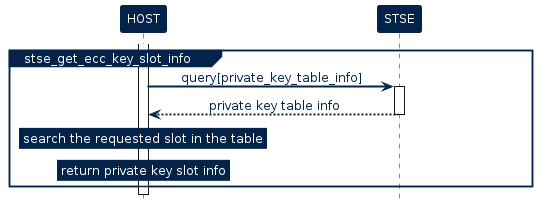

The diagram above was rendered by PlantUML. Its source (embedded in the PNG):
@startuml inline_umlgraph_7.png

!$ST_FONT = Helvetica


!$ST_WHITE =  		  "#FFFFFF"

!$ST_DARK_BLUE = 	  "#03234B"
!$ST_DARK_BLUE_75 =   "#425A78"
!$ST_DARK_BLUE_50 =   "#8191A5"
!$ST_DARK_BLUE_25 =   "#BDC5D0"

!$ST_BLUE = 		  "#3CB4E6"
!$ST_BLUE_75 = 		  "#6DC7EC"
!$ST_BLUE_50 = 		  "#9DD9F2"
!$ST_BLUE_25 = 		  "#CEECF9"

!$ST_YELLOW = 	      "#FFD200"
!$ST_YELLOW_75 =      "#FFDD40"
!$ST_YELLOW_50 =      "#FFE87F"
!$ST_YELLOW_25 =      "#FFF4BF"

!$ST_PINK =   		  "#E6007E"
!$ST_PINK_75 =		  "#EC409E"
!$ST_PINK_50 =		  "#F27FBE"
!$ST_PINK_25 =		  "#F8BCDD"


!$ST_GREY =			  "#464650"
!$ST_GREY_75 =		  "#74747C"
!$ST_GREY_50 =		  "#A2A2A7"
!$ST_GREY_25 =		  "#D1D1D3"

!$ST_GREEN = 		  "#49B170"
!$ST_GREEN_75 = 	  "#77C594"
!$ST_GREEN_50 = 	  "#A4D8B7"
!$ST_GREEN_25 = 	  "#D1EBDB"

!$ST_DARK_GREEN = 	  "#04572F"
!$ST_DARK_GREEN_75 =  "#438163"
!$ST_DARK_GREEN_50 =  "#81AB97"
!$ST_DARK_GREEN_25 =  "#BDD3C8"

!$ST_PURPLE = 		  "#8C0078"
!$ST_PURPLE_75 = 	  "#A940A9"
!$ST_PURPLE_50 = 	  "#C57FBB"
!$ST_PURPLE_25 = 	  "#E2BFDD"

skinparam shadowing             false
skinparam  Arrow {
    Color            $ST_DARK_BLUE
    FontColor        $ST_DARK_BLUE
    FontName         $ST_FONT
    FontSize         12
    MessageAlignment center
    HeadColor        $ST_DARK_BLUE
    Thickness        2
    FontStyle        normal
    LollipopColor    $ST_DARK_BLUE
  }


skinparam FontColor				$ST_DARK_BLUE
skinparam Linetype           ortho



skinparam Activity {
  BackgroundColor           $ST_BLUE_25
  BorderColor               $ST_DARK_BLUE
  FontColor                 $ST_DARK_BLUE
  FontStyle                 normal
  FontSize                  12
  Diamond {
    BackgroundColor    $ST_BLUE_25
    BorderColor        $ST_DARK_BLUE
    FontColor          $ST_DARK_BLUE
  }
}


skinparam Package {
    Style  frame
}

skinparam component {
    Style rectangle
}

skinparam Rectangle {
  BackgroundColor 		$ST_WHITE
  BorderColor     		$ST_DARK_BLUE
  FontSize        		16
  FontColor       		$ST_DARK_BLUE
  FontStyle       		bold
  BorderThickness 		1.5
  StereotypeFontName 	$ST_FONT
  StereotypeFontSize 	12
  StereotypeFontColor 	$ST_DARK_BLUE
  StereotypeFontStyle 	normal
}

skinparam File {
  BackgroundColor $ST_WHITE
  BorderColor     $ST_DARK_BLUE
  FontSize        12
  FontColor       $ST_DARK_BLUE
  FontStyle       normal
  BorderThickness 1 
  Stereotype {
    FontName $ST_FONT
    FontSize 12
    FontColor $ST_DARK_BLUE
    FontStyle normal
  }
}

skinparam Frame {
  BackgroundColor $ST_WHITE
  HeaderFontColor $ST_DARK_BLUE
  HeaderBackgroundColor $ST_DARK_BLUE
  BorderColor     $ST_DARK_BLUE
  FontSize        14
  FontColor       $ST_DARK_BLUE
  FontStyle       bold
  BorderThickness 1 
  Stereotype {
    FontName $ST_FONT
    FontSize 10
    FontColor $ST_DARK_BLUE
    FontStyle normal
  }
}

skinparam Node {
  BackgroundColor 		$ST_BLUE
  BorderColor     		$ST_DARK_BLUE
  FontSize        		16
  FontColor       		$ST_WHITE
  FontStyle       		bold
  BorderThickness 		1.5
  StereotypeFontName 	$ST_FONT
  StereotypeFontSize 	12
  StereotypeFontColor 	$ST_WHITE
  StereotypeFontStyle 	normal
}



skinparam	Sequence {

    BorderColor 		$ST_DARK_BLUE
    BackgroundColor 	$ST_WHITE
    StartColor 			$ST_DARK_BLUE
    EndColor 			$ST_DARK_BLUE

    ReferenceAlignment          center
    ReferenceBackgroundColor    $ST_WHITE
    ReferenceBorderColor        $ST_DARK_BLUE
    ReferenceBorderThickness    1
    ReferenceFontColor          $ST_DARK_BLUE
    ReferenceFontName           $ST_FONT
    ReferenceFontSize           12
    ReferenceFontStyle          normal
    ReferenceHeaderBackgroundColor  $ST_WHITE

    Message {
      Alignment     center
      TextAligmenet center
    }

    Title {
        FontColor $ST_DARK_BLUE
        FontName  $ST_FONT
        FontSize  16
        FontStyle bold
    }

    Box {
        BackgroundColor $ST_WHITE
        BorderColor     $ST_DARK_BLUE
        FontColor       $ST_DARK_BLUE
        FontName        $ST_FONT
    }

    Group {
      
      BackgroundColor   $ST_DARK_BLUE
      BorderColor 		  $ST_DARK_BLUE
      FontColor 		    $ST_DARK_BLUE
      FontName          $ST_FONT
      FontStyle         normal
      FontSize          12
      
      Header {
        FontColor        $ST_WHITE
        FontSize 		 12
        FontStyle 	     normal
        BackgroundColor  $ST_DARK_BLUE
      }
      
      Body {
        BackgroundColor    $ST_WHITE
      }
    }

    Divider {
      BackgroundColor 	$ST_BLUE_25
      BorderColor 		$ST_DARK_BLUE
      BorderThickness 	1
      FontColor 		$ST_WHITE
    }   

    


    Stereotype {
      FontName  $ST_FONT
      FontSize  12
      FontColor $ST_WHITE
      FontStyle normal
    }  

}


skinparam stereotype {
    StereotypePosition          center
    CBackgroundColor 			$ST_WHITE
    CBorderColor 				$ST_DARK_BLUE
    ABackgroundColor 			$ST_WHITE
    ABorderColor 				$ST_DARK_BLUE
    IBackgroundColor 			$ST_WHITE
    IBorderColor 				$ST_DARK_BLUE
    EBackgroundColor 			$ST_WHITE
    EBorderColor 				$ST_DARK_BLUE
    NBackgroundColor 			$ST_WHITE
    NBorderColor 				$ST_DARK_BLUE
}

skinparam participant {
	FontName					$ST_FONT
	FontColor 					$ST_WHITE
	FontStyle					normal
    FontSize                    12
	BorderColor 				$ST_DARK_BLUE
	BackgroundColor 			$ST_DARK_BLUE
	BorderThickness 			1
	Padding                     100
}

skinparam Actor {
    BorderColor 		        $ST_DARK_BLUE
    TitleFontColor 				$ST_DARK_BLUE
    BackgroundColor 			$ST_WHITE
    StartColor 					$ST_DARK_BLUE
    EndColor 					$ST_DARK_BLUE
    BoxBackgroundColor 			$ST_BLUE_25
    BoxBorderColor 				$ST_BLUE_25
    BoxFontColor 				$ST_WHITE
    DelayFontColor 				$ST_DARK_BLUE
    LifeLineBorderColor 		$ST_DARK_BLUE
    LifeLineBorderThickness 	1
    LifeLineBackgroundColor 	$ST_WHITE
    GroupBorderColor 			$ST_DARK_BLUE
    GroupFontColor 				$ST_DARK_BLUE
    GroupHeaderFontColor 		$ST_WHITE
    DividerBackgroundColor 		$ST_BLUE_25
    DividerBorderColor 			$ST_BLUE_25
    DividerBorderThickness 		1
    DividerFontColor 			$ST_WHITE
    ReferenceBackgroundColor 	$ST_WHITE
    ReferenceBorderColor 		$ST_DARK_BLUE
    ReferenceFontColor 			$ST_DARK_BLUE
    ReferenceHeaderFontColor 	$ST_DARK_BLUE
    StereotypeFontColor 		$ST_DARK_BLUE
    StereotypeFontSize 			10
    StereotypeFontStyle			normal
	FontColor 					$ST_DARK_BLUE
    FontSize                    12
	FontName					$ST_FONT
	FontStyle					normal
}

skinparam entity {
	BorderColor 				$ST_DARK_BLUE
	BackgroundColor 			$ST_WHITE 
	FontColor 					$ST_DARK_BLUE
    FontSize                    12
	FontName					$ST_FONT
	FontStyle					normal
}

skinparam note {
	TextAlignment          		center
	Shadowing					false
	BorderThickness 			1
	BackgroundColor 			$ST_DARK_BLUE
	BorderColor 				$ST_DARK_BLUE
	FontColor 					$ST_WHITE
    FontSize                    12
	FontName					$ST_FONT
	FontStyle					normal
}

skinparam interface {
    FontColor 					$ST_PINK
    FontSize                    12
	BackgroundColor  			$ST_BLUE_25
	BorderColor  				$ST_BLUE_25
	FontName					$ST_FONT
	FontStyle					normal
}

skinparam usecase {
	FontColor 					$ST_DARK_BLUE
	BorderColor 				$ST_DARK_BLUE
	BackgroundColor 			$ST_WHITE 
	BorderThickness 			1
	StereotypeFontColor 		$ST_DARK_BLUE
    StereotypeFontSize 			10
    StereotypeFontStyle			normal
}


<style>
timingDiagram {
    LineThickness 1
    LineColor $ST_DARK_BLUE
    FontColor $ST_DARK_BLUE

    constraintArrow {
      LineColor $ST_PINK
    }
    arrow {
      LineColor $ST_PINK
    }
    concise {
	  FontColor       $ST_WHITE
      BackgroundColor $ST_DARK_BLUE_75 
      LineColor       $ST_DARK_BLUE
    }
    robust {
      LineThickness   2
      LineColor       $ST_DARK_BLUE
    }
    clock {
      LineThickness   2
      LineColor       $ST_DARK_BLUE
    }
    binary {
      LineThickness   2
      LineColor       $ST_DARK_BLUE 
    }
}
</style>



skinparam SequenceGroupBodyBackgroundColor transparent
	
    hide footbox

    !$STSE_API = $ST_GREEN_50
    !$STSE_SERVICE = $ST_YELLOW_50
    !$STSE_CORE = $ST_PINK_25 
    !$STSE_ACTIVITY = $ST_DARK_BLUE_25


    skinparam legend {
        BackgroundColor #White
        BorderColor $ST_DARK_BLUE
        EntrySeparator #White
    }


    !procedure $add_legend()
    legend right 
        <#White,#White>| | |<font color=$STSE_API><&media-stop></font> | <b>API routine</b> |
        | | |<font color=$STSE_SERVICE><&media-stop></font> | <b>service routine</b> |
        | | |<font color=$STSE_CORE><&media-stop></font> | <b>core/platform routine</b> |
    endlegend
    !endprocedure


    !procedure $command_exchange($participant_sender,$cmd,$param,$participant_target,$return)
    $participant_sender -> $participant_target : <b>$cmd</b>$param
            activate $participant_target $STSE_ACTIVITY
            return $return
    !endprocedure

    !procedure $stsafea_service_uml($service_name,$cmd,$param,$return)


        participant HOST 
        participant SE as "STSAFE-Axxx"
    
    group $service_name
        activate HOST $STSE_ACTIVITY
        $command_exchange(HOST,$cmd,$param,SE,$return)
    end 
    !endprocedure


    'Define participant (define order = display order left to right)
    participant "HOST" as HOST
    participant "STSE" as STSE
    
    activate HOST
    group stse_get_ecc_key_slot_info
        
        HOST -> STSE : query[private_key_table_info]
        Activate STSE
        return private key table info
        
        rnote over HOST
            search the requested slot in the table
        end note 
        
        rnote over HOST
            return private key slot info
        end note 

    end 
@enduml